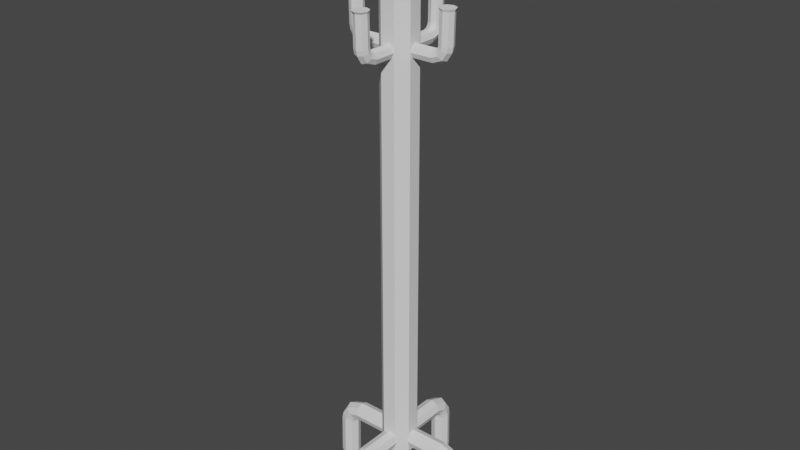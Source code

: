 # Source: coat_hanger.blend  (saved by Blender 3.3.6; exported with 4.5.12 LTS)
import bpy
from mathutils import Matrix  # noqa: F401  (used for matrix-valued properties, if any)

bpy.ops.wm.read_factory_settings(use_empty=True)
scene = bpy.context.scene
scene.name = 'Scene'

# ---- collections
col_collection = bpy.data.collections.new('Collection'); scene.collection.children.link(col_collection)

# ---- world
world_world = bpy.data.worlds.new('World'); scene.world = world_world
world_world.use_nodes = True; world_world.node_tree.nodes.clear()
_N = world_world.node_tree.nodes; _L = world_world.node_tree.links
n0 = _N.new('ShaderNodeOutputWorld'); n0.name = 'World Output'; n0.location = (300, 300)
n1 = _N.new('ShaderNodeBackground'); n1.name = 'Background'; n1.location = (10, 300)
n1.inputs[0].default_value = (0.05088, 0.05088, 0.05088, 1.0)
_L.new(n1.outputs[0], n0.inputs[0])
n0.is_active_output = True
world_world.color = (0.05088, 0.05088, 0.05088)
world_world.use_sun_shadow = False
world_world.sun_shadow_jitter_overblur = 0.0

# ---- meshes
me_cylinder = bpy.data.meshes.new('Cylinder')
me_cylinder.from_pydata([(0.0, 0.2, -2.96), (0.0, 0.2, 2.96), (0.1414, 0.1414, -2.96), (0.1414, 0.1414, 2.96), (0.2, 0.0, -2.96), (0.2, 0.0, 2.96), (0.1414, -0.1414, -2.96), (0.1414, -0.1414, 2.96), (0.0, -0.2, -2.96), (0.0, -0.2, 2.96), (-0.1414, -0.1414, -2.96), (-0.1414, -0.1414, 2.96), (-0.2, 0.0, -2.96), (-0.2, 0.0, 2.96), (-0.1414, 0.1414, -2.96), (-0.1414, 0.1414, 2.96), (0.09694, 0.09694, 3.05), (-2.627e-09, 0.1371, 3.05), (0.1371, 3.109e-09, 3.05), (0.09694, -0.09694, 3.05), (3.333e-09, -0.1371, 3.05), (-0.09694, -0.09694, 3.05), (-0.1371, -2.852e-09, 3.05), (-0.09694, 0.09694, 3.05)], [], [(0, 1, 3, 2), (2, 3, 5, 4), (4, 5, 7, 6), (6, 7, 9, 8), (8, 9, 11, 10), (10, 11, 13, 12), (7, 5, 18, 19), (12, 13, 15, 14), (14, 15, 1, 0), (0, 2, 4, 6, 8, 10, 12, 14), (16, 17, 23, 22, 21, 20, 19, 18), (13, 11, 21, 22), (9, 7, 19, 20), (15, 13, 22, 23), (5, 3, 16, 18), (11, 9, 20, 21), (1, 15, 23, 17), (3, 1, 17, 16)])
_uv = me_cylinder.uv_layers.new(name='UVMap')
_uv.uv.foreach_set('vector', [1.0, 0.5, 1.0, 1.0, 0.875, 1.0, 0.875, 0.5, 0.875, 0.5, 0.875, 1.0, 0.75, 1.0, 0.75, 0.5, 0.75, 0.5, 0.75, 1.0, 0.625, 1.0, 0.625, 0.5, 0.625, 0.5, 0.625, 1.0, 0.5, 1.0, 0.5, 0.5, 0.5, 0.5, 0.5, 1.0, 0.375, 1.0, 0.375, 0.5, 0.375, 0.5, 0.375, 1.0, 0.25, 1.0, 0.25, 0.5, 0.625, 1.0, 0.75, 1.0, 0.75, 1.0, 0.625, 1.0, 0.25, 0.5, 0.25, 1.0, 0.125, 1.0, 0.125, 0.5, 0.125, 0.5, 0.125, 1.0, 0.0, 1.0, 0.0, 0.5, 0.75, 0.49, 0.9197, 0.4197, 0.99, 0.25, 0.9197, 0.08029, 0.75, 0.01, 0.5803, 0.08029, 0.51, 0.25, 0.5803, 0.4197, 0.4197, 0.4197, 0.25, 0.49, 0.08029, 0.4197, 0.01, 0.25, 0.08029, 0.08029, 0.25, 0.01, 0.4197, 0.08029, 0.49, 0.25, 0.25, 1.0, 0.375, 1.0, 0.375, 1.0, 0.25, 1.0, 0.5, 1.0, 0.625, 1.0, 0.625, 1.0, 0.5, 1.0, 0.125, 1.0, 0.25, 1.0, 0.25, 1.0, 0.125, 1.0, 0.75, 1.0, 0.875, 1.0, 0.875, 1.0, 0.75, 1.0, 0.375, 1.0, 0.5, 1.0, 0.5, 1.0, 0.375, 1.0, 0.0, 1.0, 0.125, 1.0, 0.125, 1.0, 0.0, 1.0, 0.875, 1.0, 1.0, 1.0, 1.0, 1.0, 0.875, 1.0])
me_cylinder.update()
me_cylinder_007 = bpy.data.meshes.new('Cylinder.007')
me_cylinder_007.from_pydata([(0.0, 0.14, -0.26), (0.0, 0.14, 0.26), (0.09899, 0.09899, -0.26), (0.09899, 0.09899, 0.26), (0.14, 0.0, -0.26), (0.14, 0.0, 0.26), (0.09899, -0.09899, -0.26), (0.09899, -0.09899, 0.26), (0.0, -0.14, -0.26), (0.0, -0.14, 0.26), (-0.09899, -0.09899, -0.26), (-0.09899, -0.09899, 0.26), (-0.14, 0.0, -0.26), (-0.14, 0.0, 0.26), (-0.09899, 0.09899, -0.26), (-0.09899, 0.09899, 0.26), (0.05002, 0.14, -0.3998), (0.1188, 0.09899, -0.3287), (0.1473, 0.0, -0.2992), (0.1188, -0.09899, -0.3287), (0.05002, -0.14, -0.3998), (-0.0188, -0.09899, -0.471), (-0.0473, 0.0, -0.5005), (-0.0188, 0.09899, -0.471), (0.1443, 0.14, -0.466), (0.1666, 0.09899, -0.3695), (0.1759, -7.994e-10, -0.3296), (0.1666, -0.09899, -0.3695), (0.1443, -0.14, -0.466), (0.122, -0.09899, -0.5624), (0.1128, -7.994e-10, -0.6024), (0.122, 0.09899, -0.5624), (0.2197, 0.14, -0.4834), (0.2214, 0.09899, -0.3844), (0.2221, -2.1e-09, -0.3434), (0.2214, -0.09899, -0.3844), (0.2197, -0.14, -0.4834), (0.218, -0.09899, -0.5824), (0.2173, -2.1e-09, -0.6234), (0.218, 0.09899, -0.5824), (0.8272, 0.14, -0.4938), (0.8289, 0.09899, -0.3949), (0.8296, -2.251e-08, -0.3539), (0.8289, -0.09899, -0.3949), (0.8272, -0.14, -0.4938), (0.8255, -0.09899, -0.5928), (0.8248, -2.251e-08, -0.6338), (0.8255, 0.09899, -0.5928), (0.8729, 0.1206, -0.4946), (0.8744, 0.08528, -0.4094), (0.875, -1.617e-08, -0.374), (0.8744, -0.08528, -0.4094), (0.8729, -0.1206, -0.4946), (0.8715, -0.08528, -0.5799), (0.8709, -1.617e-08, -0.6152), (0.8715, 0.08528, -0.5799), (-1.283e-07, -0.765, 0.3465), (-6.634e-08, -0.245, 0.3465), (0.09899, -0.765, 0.3875), (0.09899, -0.245, 0.3875), (0.14, -0.765, 0.4865), (0.14, -0.245, 0.4865), (0.09899, -0.765, 0.5855), (0.09899, -0.245, 0.5855), (-1.283e-07, -0.765, 0.6265), (-6.634e-08, -0.245, 0.6265), (-0.099, -0.765, 0.5855), (-0.09899, -0.245, 0.5855), (-0.14, -0.765, 0.4865), (-0.14, -0.245, 0.4865), (-0.099, -0.765, 0.3875), (-0.09899, -0.245, 0.3875), (0.05002, -0.9049, 0.3465), (0.1188, -0.8337, 0.3875), (0.1473, -0.8042, 0.4865), (0.1188, -0.8337, 0.5855), (0.05002, -0.9049, 0.6265), (-0.0188, -0.976, 0.5855), (-0.0473, -1.006, 0.4865), (-0.0188, -0.976, 0.3875), (0.1443, -0.971, 0.3465), (0.1666, -0.8746, 0.3875), (0.1759, -0.8346, 0.4865), (0.1666, -0.8746, 0.5855), (0.1443, -0.971, 0.6265), (0.122, -1.067, 0.5855), (0.1128, -1.107, 0.4865), (0.122, -1.067, 0.3875), (0.2197, -0.9885, 0.3465), (0.2214, -0.8895, 0.3875), (0.2221, -0.8485, 0.4865), (0.2214, -0.8895, 0.5855), (0.2197, -0.9885, 0.6265), (0.218, -1.087, 0.5855), (0.2173, -1.128, 0.4865), (0.218, -1.087, 0.3875), (0.8272, -0.9989, 0.3465), (0.8289, -0.8999, 0.3875), (0.8296, -0.8589, 0.4865), (0.8289, -0.8999, 0.5855), (0.8272, -0.9989, 0.6265), (0.8255, -1.098, 0.5855), (0.8248, -1.139, 0.4865), (0.8255, -1.098, 0.3875), (0.8729, -0.9996, 0.3659), (0.8744, -0.9144, 0.4012), (0.875, -0.8791, 0.4865), (0.8744, -0.9144, 0.5718), (0.8729, -0.9996, 0.6071), (0.8715, -1.085, 0.5718), (0.8709, -1.12, 0.4865), (0.8715, -1.085, 0.4012), (-2.108e-08, 0.765, 0.6265), (-2.108e-08, 0.245, 0.6265), (0.09899, 0.765, 0.5855), (0.09899, 0.245, 0.5855), (0.14, 0.765, 0.4865), (0.14, 0.245, 0.4865), (0.09899, 0.765, 0.3875), (0.09899, 0.245, 0.3875), (-2.108e-08, 0.765, 0.3465), (-2.108e-08, 0.245, 0.3465), (-0.09899, 0.765, 0.3875), (-0.09899, 0.245, 0.3875), (-0.14, 0.765, 0.4865), (-0.14, 0.245, 0.4865), (-0.09899, 0.765, 0.5855), (-0.09899, 0.245, 0.5855), (0.05002, 0.9049, 0.6265), (0.1188, 0.8337, 0.5855), (0.1473, 0.8042, 0.4865), (0.1188, 0.8337, 0.3875), (0.05002, 0.9049, 0.3465), (-0.0188, 0.976, 0.3875), (-0.0473, 1.006, 0.4865), (-0.0188, 0.976, 0.5855), (0.1443, 0.971, 0.6265), (0.1666, 0.8746, 0.5855), (0.1759, 0.8346, 0.4865), (0.1666, 0.8746, 0.3875), (0.1443, 0.971, 0.3465), (0.122, 1.067, 0.3875), (0.1128, 1.107, 0.4865), (0.122, 1.067, 0.5855), (0.2197, 0.9885, 0.6265), (0.2214, 0.8895, 0.5855), (0.2221, 0.8485, 0.4865), (0.2214, 0.8895, 0.3875), (0.2197, 0.9885, 0.3465), (0.218, 1.087, 0.3875), (0.2173, 1.128, 0.4865), (0.218, 1.087, 0.5855), (0.8272, 0.9989, 0.6265), (0.8289, 0.8999, 0.5855), (0.8296, 0.8589, 0.4865), (0.8289, 0.8999, 0.3875), (0.8272, 0.9989, 0.3465), (0.8255, 1.098, 0.3875), (0.8248, 1.139, 0.4865), (0.8255, 1.098, 0.5855), (0.8729, 0.9996, 0.6071), (0.8744, 0.9144, 0.5718), (0.875, 0.8791, 0.4865), (0.8744, 0.9144, 0.4012), (0.8729, 0.9996, 0.3659), (0.8715, 1.085, 0.4012), (0.8709, 1.12, 0.4865), (0.8715, 1.085, 0.5718), (-5.921e-08, -0.14, 1.264), (-5.921e-08, -0.14, 0.744), (0.09899, -0.099, 1.264), (0.09899, -0.09899, 0.744), (0.14, -8.42e-08, 1.264), (0.14, -3.874e-08, 0.744), (0.09899, 0.09899, 1.264), (0.09899, 0.09899, 0.744), (-5.921e-08, 0.14, 1.264), (-5.921e-08, 0.14, 0.744), (-0.09899, 0.09899, 1.264), (-0.09899, 0.09899, 0.744), (-0.14, -8.42e-08, 1.264), (-0.14, -3.874e-08, 0.744), (-0.09899, -0.099, 1.264), (-0.09899, -0.09899, 0.744), (0.05002, -0.14, 1.404), (0.1188, -0.099, 1.333), (0.1473, -8.762e-08, 1.303), (0.1188, 0.09899, 1.333), (0.05002, 0.14, 1.404), (-0.0188, 0.09899, 1.475), (-0.0473, -1.052e-07, 1.504), (-0.0188, -0.099, 1.475), (0.1443, -0.14, 1.47), (0.1666, -0.099, 1.374), (0.1759, -8.948e-08, 1.334), (0.1666, 0.09899, 1.374), (0.1443, 0.14, 1.47), (0.122, 0.09899, 1.566), (0.1128, -1.133e-07, 1.606), (0.122, -0.099, 1.566), (0.2197, -0.14, 1.487), (0.2214, -0.099, 1.388), (0.2221, -8.939e-08, 1.347), (0.2214, 0.09899, 1.388), (0.2197, 0.14, 1.487), (0.218, 0.09899, 1.586), (0.2173, -1.139e-07, 1.627), (0.218, -0.099, 1.586), (0.8272, -0.14, 1.498), (0.8289, -0.099, 1.399), (0.8296, -6.989e-08, 1.358), (0.8289, 0.09899, 1.399), (0.8272, 0.14, 1.498), (0.8255, 0.09899, 1.597), (0.8248, -9.436e-08, 1.638), (0.8255, -0.099, 1.597), (0.8729, -0.1206, 1.499), (0.8744, -0.08528, 1.413), (0.875, -7.8e-08, 1.378), (0.8744, 0.08528, 1.413), (0.8729, 0.1206, 1.499), (0.8715, 0.08528, 1.584), (0.8709, -9.908e-08, 1.619), (0.8715, -0.08528, 1.584)], [], [(0, 1, 3, 2), (2, 3, 5, 4), (4, 5, 7, 6), (6, 7, 9, 8), (8, 9, 11, 10), (10, 11, 13, 12), (3, 1, 15, 13, 11, 9, 7, 5), (12, 13, 15, 14), (14, 15, 1, 0), (2, 4, 18, 17), (20, 21, 29, 28), (8, 10, 21, 20), (14, 0, 16, 23), (0, 2, 17, 16), (4, 6, 19, 18), (10, 12, 22, 21), (6, 8, 20, 19), (12, 14, 23, 22), (30, 31, 39, 38), (18, 19, 27, 26), (16, 17, 25, 24), (23, 16, 24, 31), (21, 22, 30, 29), (19, 20, 28, 27), (17, 18, 26, 25), (22, 23, 31, 30), (34, 35, 43, 42), (28, 29, 37, 36), (26, 27, 35, 34), (24, 25, 33, 32), (31, 24, 32, 39), (29, 30, 38, 37), (27, 28, 36, 35), (25, 26, 34, 33), (46, 47, 55, 54), (32, 33, 41, 40), (39, 32, 40, 47), (37, 38, 46, 45), (35, 36, 44, 43), (33, 34, 42, 41), (38, 39, 47, 46), (36, 37, 45, 44), (48, 49, 50, 51, 52, 53, 54, 55), (44, 45, 53, 52), (42, 43, 51, 50), (40, 41, 49, 48), (47, 40, 48, 55), (45, 46, 54, 53), (43, 44, 52, 51), (41, 42, 50, 49), (56, 57, 59, 58), (58, 59, 61, 60), (60, 61, 63, 62), (62, 63, 65, 64), (64, 65, 67, 66), (66, 67, 69, 68), (59, 57, 71, 69, 67, 65, 63, 61), (68, 69, 71, 70), (70, 71, 57, 56), (58, 60, 74, 73), (76, 77, 85, 84), (64, 66, 77, 76), (70, 56, 72, 79), (56, 58, 73, 72), (60, 62, 75, 74), (66, 68, 78, 77), (62, 64, 76, 75), (68, 70, 79, 78), (86, 87, 95, 94), (74, 75, 83, 82), (72, 73, 81, 80), (79, 72, 80, 87), (77, 78, 86, 85), (75, 76, 84, 83), (73, 74, 82, 81), (78, 79, 87, 86), (90, 91, 99, 98), (84, 85, 93, 92), (82, 83, 91, 90), (80, 81, 89, 88), (87, 80, 88, 95), (85, 86, 94, 93), (83, 84, 92, 91), (81, 82, 90, 89), (102, 103, 111, 110), (88, 89, 97, 96), (95, 88, 96, 103), (93, 94, 102, 101), (91, 92, 100, 99), (89, 90, 98, 97), (94, 95, 103, 102), (92, 93, 101, 100), (104, 105, 106, 107, 108, 109, 110, 111), (100, 101, 109, 108), (98, 99, 107, 106), (96, 97, 105, 104), (103, 96, 104, 111), (101, 102, 110, 109), (99, 100, 108, 107), (97, 98, 106, 105), (112, 113, 115, 114), (114, 115, 117, 116), (116, 117, 119, 118), (118, 119, 121, 120), (120, 121, 123, 122), (122, 123, 125, 124), (115, 113, 127, 125, 123, 121, 119, 117), (124, 125, 127, 126), (126, 127, 113, 112), (114, 116, 130, 129), (132, 133, 141, 140), (120, 122, 133, 132), (126, 112, 128, 135), (112, 114, 129, 128), (116, 118, 131, 130), (122, 124, 134, 133), (118, 120, 132, 131), (124, 126, 135, 134), (142, 143, 151, 150), (130, 131, 139, 138), (128, 129, 137, 136), (135, 128, 136, 143), (133, 134, 142, 141), (131, 132, 140, 139), (129, 130, 138, 137), (134, 135, 143, 142), (146, 147, 155, 154), (140, 141, 149, 148), (138, 139, 147, 146), (136, 137, 145, 144), (143, 136, 144, 151), (141, 142, 150, 149), (139, 140, 148, 147), (137, 138, 146, 145), (158, 159, 167, 166), (144, 145, 153, 152), (151, 144, 152, 159), (149, 150, 158, 157), (147, 148, 156, 155), (145, 146, 154, 153), (150, 151, 159, 158), (148, 149, 157, 156), (160, 161, 162, 163, 164, 165, 166, 167), (156, 157, 165, 164), (154, 155, 163, 162), (152, 153, 161, 160), (159, 152, 160, 167), (157, 158, 166, 165), (155, 156, 164, 163), (153, 154, 162, 161), (168, 169, 171, 170), (170, 171, 173, 172), (172, 173, 175, 174), (174, 175, 177, 176), (176, 177, 179, 178), (178, 179, 181, 180), (171, 169, 183, 181, 179, 177, 175, 173), (180, 181, 183, 182), (182, 183, 169, 168), (170, 172, 186, 185), (188, 189, 197, 196), (176, 178, 189, 188), (182, 168, 184, 191), (168, 170, 185, 184), (172, 174, 187, 186), (178, 180, 190, 189), (174, 176, 188, 187), (180, 182, 191, 190), (198, 199, 207, 206), (186, 187, 195, 194), (184, 185, 193, 192), (191, 184, 192, 199), (189, 190, 198, 197), (187, 188, 196, 195), (185, 186, 194, 193), (190, 191, 199, 198), (202, 203, 211, 210), (196, 197, 205, 204), (194, 195, 203, 202), (192, 193, 201, 200), (199, 192, 200, 207), (197, 198, 206, 205), (195, 196, 204, 203), (193, 194, 202, 201), (214, 215, 223, 222), (200, 201, 209, 208), (207, 200, 208, 215), (205, 206, 214, 213), (203, 204, 212, 211), (201, 202, 210, 209), (206, 207, 215, 214), (204, 205, 213, 212), (216, 217, 218, 219, 220, 221, 222, 223), (212, 213, 221, 220), (210, 211, 219, 218), (208, 209, 217, 216), (215, 208, 216, 223), (213, 214, 222, 221), (211, 212, 220, 219), (209, 210, 218, 217)])
_uv = me_cylinder_007.uv_layers.new(name='UVMap')
_uv.uv.foreach_set('vector', [1.0, 0.5, 1.0, 1.0, 0.875, 1.0, 0.875, 0.5, 0.875, 0.5, 0.875, 1.0, 0.75, 1.0, 0.75, 0.5, 0.75, 0.5, 0.75, 1.0, 0.625, 1.0, 0.625, 0.5, 0.625, 0.5, 0.625, 1.0, 0.5, 1.0, 0.5, 0.5, 0.5, 0.5, 0.5, 1.0, 0.375, 1.0, 0.375, 0.5, 0.375, 0.5, 0.375, 1.0, 0.25, 1.0, 0.25, 0.5, 0.4197, 0.4197, 0.25, 0.49, 0.08029, 0.4197, 0.01, 0.25, 0.08029, 0.08029, 0.25, 0.01, 0.4197, 0.08029, 0.49, 0.25, 0.25, 0.5, 0.25, 1.0, 0.125, 1.0, 0.125, 0.5, 0.125, 0.5, 0.125, 1.0, 0.0, 1.0, 0.0, 0.5, 0.875, 0.5, 0.75, 0.5, 0.75, 0.5, 0.875, 0.5, 0.5, 0.5, 0.375, 0.5, 0.375, 0.5, 0.5, 0.5, 0.5, 0.5, 0.375, 0.5, 0.375, 0.5, 0.5, 0.5, 0.125, 0.5, 0.0, 0.5, 0.0, 0.5, 0.125, 0.5, 1.0, 0.5, 0.875, 0.5, 0.875, 0.5, 1.0, 0.5, 0.75, 0.5, 0.625, 0.5, 0.625, 0.5, 0.75, 0.5, 0.375, 0.5, 0.25, 0.5, 0.25, 0.5, 0.375, 0.5, 0.625, 0.5, 0.5, 0.5, 0.5, 0.5, 0.625, 0.5, 0.25, 0.5, 0.125, 0.5, 0.125, 0.5, 0.25, 0.5, 0.25, 0.5, 0.125, 0.5, 0.125, 0.5, 0.25, 0.5, 0.75, 0.5, 0.625, 0.5, 0.625, 0.5, 0.75, 0.5, 1.0, 0.5, 0.875, 0.5, 0.875, 0.5, 1.0, 0.5, 0.125, 0.5, 0.0, 0.5, 0.0, 0.5, 0.125, 0.5, 0.375, 0.5, 0.25, 0.5, 0.25, 0.5, 0.375, 0.5, 0.625, 0.5, 0.5, 0.5, 0.5, 0.5, 0.625, 0.5, 0.875, 0.5, 0.75, 0.5, 0.75, 0.5, 0.875, 0.5, 0.25, 0.5, 0.125, 0.5, 0.125, 0.5, 0.25, 0.5, 0.75, 0.5, 0.625, 0.5, 0.625, 0.5, 0.75, 0.5, 0.5, 0.5, 0.375, 0.5, 0.375, 0.5, 0.5, 0.5, 0.75, 0.5, 0.625, 0.5, 0.625, 0.5, 0.75, 0.5, 1.0, 0.5, 0.875, 0.5, 0.875, 0.5, 1.0, 0.5, 0.125, 0.5, 0.0, 0.5, 0.0, 0.5, 0.125, 0.5, 0.375, 0.5, 0.25, 0.5, 0.25, 0.5, 0.375, 0.5, 0.625, 0.5, 0.5, 0.5, 0.5, 0.5, 0.625, 0.5, 0.875, 0.5, 0.75, 0.5, 0.75, 0.5, 0.875, 0.5, 0.25, 0.5, 0.125, 0.5, 0.125, 0.5, 0.25, 0.5, 1.0, 0.5, 0.875, 0.5, 0.875, 0.5, 1.0, 0.5, 0.125, 0.5, 0.0, 0.5, 0.0, 0.5, 0.125, 0.5, 0.375, 0.5, 0.25, 0.5, 0.25, 0.5, 0.375, 0.5, 0.625, 0.5, 0.5, 0.5, 0.5, 0.5, 0.625, 0.5, 0.875, 0.5, 0.75, 0.5, 0.75, 0.5, 0.875, 0.5, 0.25, 0.5, 0.125, 0.5, 0.125, 0.5, 0.25, 0.5, 0.5, 0.5, 0.375, 0.5, 0.375, 0.5, 0.5, 0.5, 0.75, 0.49, 0.9197, 0.4197, 0.99, 0.25, 0.9197, 0.08029, 0.75, 0.01, 0.5803, 0.08029, 0.51, 0.25, 0.5803, 0.4197, 0.5, 0.5, 0.375, 0.5, 0.375, 0.5, 0.5, 0.5, 0.75, 0.5, 0.625, 0.5, 0.625, 0.5, 0.75, 0.5, 1.0, 0.5, 0.875, 0.5, 0.875, 0.5, 1.0, 0.5, 0.125, 0.5, 0.0, 0.5, 0.0, 0.5, 0.125, 0.5, 0.375, 0.5, 0.25, 0.5, 0.25, 0.5, 0.375, 0.5, 0.625, 0.5, 0.5, 0.5, 0.5, 0.5, 0.625, 0.5, 0.875, 0.5, 0.75, 0.5, 0.75, 0.5, 0.875, 0.5, 1.0, 0.5, 1.0, 1.0, 0.875, 1.0, 0.875, 0.5, 0.875, 0.5, 0.875, 1.0, 0.75, 1.0, 0.75, 0.5, 0.75, 0.5, 0.75, 1.0, 0.625, 1.0, 0.625, 0.5, 0.625, 0.5, 0.625, 1.0, 0.5, 1.0, 0.5, 0.5, 0.5, 0.5, 0.5, 1.0, 0.375, 1.0, 0.375, 0.5, 0.375, 0.5, 0.375, 1.0, 0.25, 1.0, 0.25, 0.5, 0.4197, 0.4197, 0.25, 0.49, 0.08029, 0.4197, 0.01, 0.25, 0.08029, 0.08029, 0.25, 0.01, 0.4197, 0.08029, 0.49, 0.25, 0.25, 0.5, 0.25, 1.0, 0.125, 1.0, 0.125, 0.5, 0.125, 0.5, 0.125, 1.0, 0.0, 1.0, 0.0, 0.5, 0.875, 0.5, 0.75, 0.5, 0.75, 0.5, 0.875, 0.5, 0.5, 0.5, 0.375, 0.5, 0.375, 0.5, 0.5, 0.5, 0.5, 0.5, 0.375, 0.5, 0.375, 0.5, 0.5, 0.5, 0.125, 0.5, 0.0, 0.5, 0.0, 0.5, 0.125, 0.5, 1.0, 0.5, 0.875, 0.5, 0.875, 0.5, 1.0, 0.5, 0.75, 0.5, 0.625, 0.5, 0.625, 0.5, 0.75, 0.5, 0.375, 0.5, 0.25, 0.5, 0.25, 0.5, 0.375, 0.5, 0.625, 0.5, 0.5, 0.5, 0.5, 0.5, 0.625, 0.5, 0.25, 0.5, 0.125, 0.5, 0.125, 0.5, 0.25, 0.5, 0.25, 0.5, 0.125, 0.5, 0.125, 0.5, 0.25, 0.5, 0.75, 0.5, 0.625, 0.5, 0.625, 0.5, 0.75, 0.5, 1.0, 0.5, 0.875, 0.5, 0.875, 0.5, 1.0, 0.5, 0.125, 0.5, 0.0, 0.5, 0.0, 0.5, 0.125, 0.5, 0.375, 0.5, 0.25, 0.5, 0.25, 0.5, 0.375, 0.5, 0.625, 0.5, 0.5, 0.5, 0.5, 0.5, 0.625, 0.5, 0.875, 0.5, 0.75, 0.5, 0.75, 0.5, 0.875, 0.5, 0.25, 0.5, 0.125, 0.5, 0.125, 0.5, 0.25, 0.5, 0.75, 0.5, 0.625, 0.5, 0.625, 0.5, 0.75, 0.5, 0.5, 0.5, 0.375, 0.5, 0.375, 0.5, 0.5, 0.5, 0.75, 0.5, 0.625, 0.5, 0.625, 0.5, 0.75, 0.5, 1.0, 0.5, 0.875, 0.5, 0.875, 0.5, 1.0, 0.5, 0.125, 0.5, 0.0, 0.5, 0.0, 0.5, 0.125, 0.5, 0.375, 0.5, 0.25, 0.5, 0.25, 0.5, 0.375, 0.5, 0.625, 0.5, 0.5, 0.5, 0.5, 0.5, 0.625, 0.5, 0.875, 0.5, 0.75, 0.5, 0.75, 0.5, 0.875, 0.5, 0.25, 0.5, 0.125, 0.5, 0.125, 0.5, 0.25, 0.5, 1.0, 0.5, 0.875, 0.5, 0.875, 0.5, 1.0, 0.5, 0.125, 0.5, 0.0, 0.5, 0.0, 0.5, 0.125, 0.5, 0.375, 0.5, 0.25, 0.5, 0.25, 0.5, 0.375, 0.5, 0.625, 0.5, 0.5, 0.5, 0.5, 0.5, 0.625, 0.5, 0.875, 0.5, 0.75, 0.5, 0.75, 0.5, 0.875, 0.5, 0.25, 0.5, 0.125, 0.5, 0.125, 0.5, 0.25, 0.5, 0.5, 0.5, 0.375, 0.5, 0.375, 0.5, 0.5, 0.5, 0.75, 0.49, 0.9197, 0.4197, 0.99, 0.25, 0.9197, 0.08029, 0.75, 0.01, 0.5803, 0.08029, 0.51, 0.25, 0.5803, 0.4197, 0.5, 0.5, 0.375, 0.5, 0.375, 0.5, 0.5, 0.5, 0.75, 0.5, 0.625, 0.5, 0.625, 0.5, 0.75, 0.5, 1.0, 0.5, 0.875, 0.5, 0.875, 0.5, 1.0, 0.5, 0.125, 0.5, 0.0, 0.5, 0.0, 0.5, 0.125, 0.5, 0.375, 0.5, 0.25, 0.5, 0.25, 0.5, 0.375, 0.5, 0.625, 0.5, 0.5, 0.5, 0.5, 0.5, 0.625, 0.5, 0.875, 0.5, 0.75, 0.5, 0.75, 0.5, 0.875, 0.5, 1.0, 0.5, 1.0, 1.0, 0.875, 1.0, 0.875, 0.5, 0.875, 0.5, 0.875, 1.0, 0.75, 1.0, 0.75, 0.5, 0.75, 0.5, 0.75, 1.0, 0.625, 1.0, 0.625, 0.5, 0.625, 0.5, 0.625, 1.0, 0.5, 1.0, 0.5, 0.5, 0.5, 0.5, 0.5, 1.0, 0.375, 1.0, 0.375, 0.5, 0.375, 0.5, 0.375, 1.0, 0.25, 1.0, 0.25, 0.5, 0.4197, 0.4197, 0.25, 0.49, 0.08029, 0.4197, 0.01, 0.25, 0.08029, 0.08029, 0.25, 0.01, 0.4197, 0.08029, 0.49, 0.25, 0.25, 0.5, 0.25, 1.0, 0.125, 1.0, 0.125, 0.5, 0.125, 0.5, 0.125, 1.0, 0.0, 1.0, 0.0, 0.5, 0.875, 0.5, 0.75, 0.5, 0.75, 0.5, 0.875, 0.5, 0.5, 0.5, 0.375, 0.5, 0.375, 0.5, 0.5, 0.5, 0.5, 0.5, 0.375, 0.5, 0.375, 0.5, 0.5, 0.5, 0.125, 0.5, 0.0, 0.5, 0.0, 0.5, 0.125, 0.5, 1.0, 0.5, 0.875, 0.5, 0.875, 0.5, 1.0, 0.5, 0.75, 0.5, 0.625, 0.5, 0.625, 0.5, 0.75, 0.5, 0.375, 0.5, 0.25, 0.5, 0.25, 0.5, 0.375, 0.5, 0.625, 0.5, 0.5, 0.5, 0.5, 0.5, 0.625, 0.5, 0.25, 0.5, 0.125, 0.5, 0.125, 0.5, 0.25, 0.5, 0.25, 0.5, 0.125, 0.5, 0.125, 0.5, 0.25, 0.5, 0.75, 0.5, 0.625, 0.5, 0.625, 0.5, 0.75, 0.5, 1.0, 0.5, 0.875, 0.5, 0.875, 0.5, 1.0, 0.5, 0.125, 0.5, 0.0, 0.5, 0.0, 0.5, 0.125, 0.5, 0.375, 0.5, 0.25, 0.5, 0.25, 0.5, 0.375, 0.5, 0.625, 0.5, 0.5, 0.5, 0.5, 0.5, 0.625, 0.5, 0.875, 0.5, 0.75, 0.5, 0.75, 0.5, 0.875, 0.5, 0.25, 0.5, 0.125, 0.5, 0.125, 0.5, 0.25, 0.5, 0.75, 0.5, 0.625, 0.5, 0.625, 0.5, 0.75, 0.5, 0.5, 0.5, 0.375, 0.5, 0.375, 0.5, 0.5, 0.5, 0.75, 0.5, 0.625, 0.5, 0.625, 0.5, 0.75, 0.5, 1.0, 0.5, 0.875, 0.5, 0.875, 0.5, 1.0, 0.5, 0.125, 0.5, 0.0, 0.5, 0.0, 0.5, 0.125, 0.5, 0.375, 0.5, 0.25, 0.5, 0.25, 0.5, 0.375, 0.5, 0.625, 0.5, 0.5, 0.5, 0.5, 0.5, 0.625, 0.5, 0.875, 0.5, 0.75, 0.5, 0.75, 0.5, 0.875, 0.5, 0.25, 0.5, 0.125, 0.5, 0.125, 0.5, 0.25, 0.5, 1.0, 0.5, 0.875, 0.5, 0.875, 0.5, 1.0, 0.5, 0.125, 0.5, 0.0, 0.5, 0.0, 0.5, 0.125, 0.5, 0.375, 0.5, 0.25, 0.5, 0.25, 0.5, 0.375, 0.5, 0.625, 0.5, 0.5, 0.5, 0.5, 0.5, 0.625, 0.5, 0.875, 0.5, 0.75, 0.5, 0.75, 0.5, 0.875, 0.5, 0.25, 0.5, 0.125, 0.5, 0.125, 0.5, 0.25, 0.5, 0.5, 0.5, 0.375, 0.5, 0.375, 0.5, 0.5, 0.5, 0.75, 0.49, 0.9197, 0.4197, 0.99, 0.25, 0.9197, 0.08029, 0.75, 0.01, 0.5803, 0.08029, 0.51, 0.25, 0.5803, 0.4197, 0.5, 0.5, 0.375, 0.5, 0.375, 0.5, 0.5, 0.5, 0.75, 0.5, 0.625, 0.5, 0.625, 0.5, 0.75, 0.5, 1.0, 0.5, 0.875, 0.5, 0.875, 0.5, 1.0, 0.5, 0.125, 0.5, 0.0, 0.5, 0.0, 0.5, 0.125, 0.5, 0.375, 0.5, 0.25, 0.5, 0.25, 0.5, 0.375, 0.5, 0.625, 0.5, 0.5, 0.5, 0.5, 0.5, 0.625, 0.5, 0.875, 0.5, 0.75, 0.5, 0.75, 0.5, 0.875, 0.5, 1.0, 0.5, 1.0, 1.0, 0.875, 1.0, 0.875, 0.5, 0.875, 0.5, 0.875, 1.0, 0.75, 1.0, 0.75, 0.5, 0.75, 0.5, 0.75, 1.0, 0.625, 1.0, 0.625, 0.5, 0.625, 0.5, 0.625, 1.0, 0.5, 1.0, 0.5, 0.5, 0.5, 0.5, 0.5, 1.0, 0.375, 1.0, 0.375, 0.5, 0.375, 0.5, 0.375, 1.0, 0.25, 1.0, 0.25, 0.5, 0.4197, 0.4197, 0.25, 0.49, 0.08029, 0.4197, 0.01, 0.25, 0.08029, 0.08029, 0.25, 0.01, 0.4197, 0.08029, 0.49, 0.25, 0.25, 0.5, 0.25, 1.0, 0.125, 1.0, 0.125, 0.5, 0.125, 0.5, 0.125, 1.0, 0.0, 1.0, 0.0, 0.5, 0.875, 0.5, 0.75, 0.5, 0.75, 0.5, 0.875, 0.5, 0.5, 0.5, 0.375, 0.5, 0.375, 0.5, 0.5, 0.5, 0.5, 0.5, 0.375, 0.5, 0.375, 0.5, 0.5, 0.5, 0.125, 0.5, 0.0, 0.5, 0.0, 0.5, 0.125, 0.5, 1.0, 0.5, 0.875, 0.5, 0.875, 0.5, 1.0, 0.5, 0.75, 0.5, 0.625, 0.5, 0.625, 0.5, 0.75, 0.5, 0.375, 0.5, 0.25, 0.5, 0.25, 0.5, 0.375, 0.5, 0.625, 0.5, 0.5, 0.5, 0.5, 0.5, 0.625, 0.5, 0.25, 0.5, 0.125, 0.5, 0.125, 0.5, 0.25, 0.5, 0.25, 0.5, 0.125, 0.5, 0.125, 0.5, 0.25, 0.5, 0.75, 0.5, 0.625, 0.5, 0.625, 0.5, 0.75, 0.5, 1.0, 0.5, 0.875, 0.5, 0.875, 0.5, 1.0, 0.5, 0.125, 0.5, 0.0, 0.5, 0.0, 0.5, 0.125, 0.5, 0.375, 0.5, 0.25, 0.5, 0.25, 0.5, 0.375, 0.5, 0.625, 0.5, 0.5, 0.5, 0.5, 0.5, 0.625, 0.5, 0.875, 0.5, 0.75, 0.5, 0.75, 0.5, 0.875, 0.5, 0.25, 0.5, 0.125, 0.5, 0.125, 0.5, 0.25, 0.5, 0.75, 0.5, 0.625, 0.5, 0.625, 0.5, 0.75, 0.5, 0.5, 0.5, 0.375, 0.5, 0.375, 0.5, 0.5, 0.5, 0.75, 0.5, 0.625, 0.5, 0.625, 0.5, 0.75, 0.5, 1.0, 0.5, 0.875, 0.5, 0.875, 0.5, 1.0, 0.5, 0.125, 0.5, 0.0, 0.5, 0.0, 0.5, 0.125, 0.5, 0.375, 0.5, 0.25, 0.5, 0.25, 0.5, 0.375, 0.5, 0.625, 0.5, 0.5, 0.5, 0.5, 0.5, 0.625, 0.5, 0.875, 0.5, 0.75, 0.5, 0.75, 0.5, 0.875, 0.5, 0.25, 0.5, 0.125, 0.5, 0.125, 0.5, 0.25, 0.5, 1.0, 0.5, 0.875, 0.5, 0.875, 0.5, 1.0, 0.5, 0.125, 0.5, 0.0, 0.5, 0.0, 0.5, 0.125, 0.5, 0.375, 0.5, 0.25, 0.5, 0.25, 0.5, 0.375, 0.5, 0.625, 0.5, 0.5, 0.5, 0.5, 0.5, 0.625, 0.5, 0.875, 0.5, 0.75, 0.5, 0.75, 0.5, 0.875, 0.5, 0.25, 0.5, 0.125, 0.5, 0.125, 0.5, 0.25, 0.5, 0.5, 0.5, 0.375, 0.5, 0.375, 0.5, 0.5, 0.5, 0.75, 0.49, 0.9197, 0.4197, 0.99, 0.25, 0.9197, 0.08029, 0.75, 0.01, 0.5803, 0.08029, 0.51, 0.25, 0.5803, 0.4197, 0.5, 0.5, 0.375, 0.5, 0.375, 0.5, 0.5, 0.5, 0.75, 0.5, 0.625, 0.5, 0.625, 0.5, 0.75, 0.5, 1.0, 0.5, 0.875, 0.5, 0.875, 0.5, 1.0, 0.5, 0.125, 0.5, 0.0, 0.5, 0.0, 0.5, 0.125, 0.5, 0.375, 0.5, 0.25, 0.5, 0.25, 0.5, 0.375, 0.5, 0.625, 0.5, 0.5, 0.5, 0.5, 0.5, 0.625, 0.5, 0.875, 0.5, 0.75, 0.5, 0.75, 0.5, 0.875, 0.5])
me_cylinder_007.update()
me_cylinder_011 = bpy.data.meshes.new('Cylinder.011')
me_cylinder_011.from_pydata([(0.0, 0.14, -0.26), (0.0, 0.14, 0.26), (0.09899, 0.09899, -0.26), (0.09899, 0.09899, 0.26), (0.14, 0.0, -0.26), (0.14, 0.0, 0.26), (0.09899, -0.09899, -0.26), (0.09899, -0.09899, 0.26), (0.0, -0.14, -0.26), (0.0, -0.14, 0.26), (-0.09899, -0.09899, -0.26), (-0.09899, -0.09899, 0.26), (-0.14, 0.0, -0.26), (-0.14, 0.0, 0.26), (-0.09899, 0.09899, -0.26), (-0.09899, 0.09899, 0.26), (0.05002, 0.14, -0.3998), (0.1188, 0.09899, -0.3287), (0.1473, 0.0, -0.2992), (0.1188, -0.09899, -0.3287), (0.05002, -0.14, -0.3998), (-0.0188, -0.09899, -0.471), (-0.0473, 0.0, -0.5005), (-0.0188, 0.09899, -0.471), (0.1443, 0.14, -0.466), (0.1666, 0.09899, -0.3695), (0.1759, -7.994e-10, -0.3296), (0.1666, -0.09899, -0.3695), (0.1443, -0.14, -0.466), (0.122, -0.09899, -0.5624), (0.1128, -7.994e-10, -0.6024), (0.122, 0.09899, -0.5624), (0.2197, 0.14, -0.4834), (0.2214, 0.09899, -0.3844), (0.2221, -2.1e-09, -0.3434), (0.2214, -0.09899, -0.3844), (0.2197, -0.14, -0.4834), (0.218, -0.09899, -0.5824), (0.2173, -2.1e-09, -0.6234), (0.218, 0.09899, -0.5824), (0.8272, 0.14, -0.4938), (0.8289, 0.09899, -0.3949), (0.8296, -2.251e-08, -0.3539), (0.8289, -0.09899, -0.3949), (0.8272, -0.14, -0.4938), (0.8255, -0.09899, -0.5928), (0.8248, -2.251e-08, -0.6338), (0.8255, 0.09899, -0.5928), (0.8729, 0.1631, -0.4968), (0.8749, 0.1153, -0.3815), (0.8757, -8.042e-08, -0.3337), (0.8749, -0.1153, -0.3815), (0.8729, -0.1631, -0.4968), (0.8709, -0.1153, -0.6121), (0.8701, -8.042e-08, -0.6598), (0.8709, 0.1153, -0.6121), (3.744e-07, -0.765, 0.3465), (1.264e-07, -0.245, 0.3465), (0.099, -0.765, 0.3875), (0.099, -0.245, 0.3875), (0.14, -0.765, 0.4865), (0.14, -0.245, 0.4865), (0.099, -0.765, 0.5855), (0.099, -0.245, 0.5855), (3.744e-07, -0.765, 0.6265), (1.264e-07, -0.245, 0.6265), (-0.09899, -0.765, 0.5855), (-0.09899, -0.245, 0.5855), (-0.14, -0.765, 0.4865), (-0.14, -0.245, 0.4865), (-0.09899, -0.765, 0.3875), (-0.09899, -0.245, 0.3875), (0.05002, -0.9049, 0.3465), (0.1188, -0.8337, 0.3875), (0.1473, -0.8042, 0.4865), (0.1188, -0.8337, 0.5855), (0.05002, -0.9049, 0.6265), (-0.0188, -0.976, 0.5855), (-0.0473, -1.006, 0.4865), (-0.0188, -0.976, 0.3875), (0.1443, -0.971, 0.3465), (0.1666, -0.8746, 0.3875), (0.1759, -0.8346, 0.4865), (0.1666, -0.8746, 0.5855), (0.1443, -0.971, 0.6265), (0.122, -1.067, 0.5855), (0.1128, -1.107, 0.4865), (0.122, -1.067, 0.3875), (0.2197, -0.9885, 0.3465), (0.2214, -0.8895, 0.3875), (0.2221, -0.8485, 0.4865), (0.2214, -0.8895, 0.5855), (0.2197, -0.9885, 0.6265), (0.218, -1.087, 0.5855), (0.2173, -1.128, 0.4865), (0.218, -1.087, 0.3875), (0.8272, -0.9989, 0.3465), (0.8289, -0.8999, 0.3875), (0.8296, -0.8589, 0.4865), (0.8289, -0.8999, 0.5855), (0.8272, -0.9989, 0.6265), (0.8255, -1.098, 0.5855), (0.8248, -1.139, 0.4865), (0.8255, -1.098, 0.3875), (0.8729, -0.9975, 0.3207), (0.8749, -0.8822, 0.3685), (0.8757, -0.8344, 0.4838), (0.8749, -0.8822, 0.5991), (0.8729, -0.9975, 0.6468), (0.8709, -1.113, 0.5991), (0.8701, -1.161, 0.4838), (0.8709, -1.113, 0.3685), (-2.433e-07, 0.765, 0.6265), (-2.433e-07, 0.245, 0.6265), (0.09899, 0.765, 0.5855), (0.09899, 0.245, 0.5855), (0.14, 0.765, 0.4865), (0.14, 0.245, 0.4865), (0.09899, 0.765, 0.3875), (0.09899, 0.245, 0.3875), (-2.433e-07, 0.765, 0.3465), (-2.433e-07, 0.245, 0.3465), (-0.099, 0.765, 0.3875), (-0.099, 0.245, 0.3875), (-0.14, 0.765, 0.4865), (-0.14, 0.245, 0.4865), (-0.099, 0.765, 0.5855), (-0.099, 0.245, 0.5855), (0.05002, 0.9049, 0.6265), (0.1188, 0.8337, 0.5855), (0.1473, 0.8042, 0.4865), (0.1188, 0.8337, 0.3875), (0.05002, 0.9049, 0.3465), (-0.0188, 0.976, 0.3875), (-0.0473, 1.006, 0.4865), (-0.0188, 0.976, 0.5855), (0.1443, 0.971, 0.6265), (0.1666, 0.8746, 0.5855), (0.1759, 0.8346, 0.4865), (0.1666, 0.8746, 0.3875), (0.1443, 0.971, 0.3465), (0.122, 1.067, 0.3875), (0.1128, 1.107, 0.4865), (0.122, 1.067, 0.5855), (0.2197, 0.9885, 0.6265), (0.2214, 0.8895, 0.5855), (0.2221, 0.8485, 0.4865), (0.2214, 0.8895, 0.3875), (0.2197, 0.9885, 0.3465), (0.218, 1.087, 0.3875), (0.2173, 1.128, 0.4865), (0.218, 1.087, 0.5855), (0.8272, 0.9989, 0.6265), (0.8289, 0.8999, 0.5855), (0.8296, 0.8589, 0.4865), (0.8289, 0.8999, 0.3875), (0.8272, 0.9989, 0.3465), (0.8255, 1.098, 0.3875), (0.8248, 1.139, 0.4865), (0.8255, 1.098, 0.5855), (0.8729, 0.991, 0.6468), (0.8749, 0.8758, 0.5991), (0.8757, 0.828, 0.4838), (0.8749, 0.8758, 0.3685), (0.8729, 0.991, 0.3207), (0.8709, 1.106, 0.3685), (0.8701, 1.154, 0.4838), (0.8709, 1.106, 0.5991), (3.56e-09, -0.14, 1.264), (3.56e-09, -0.14, 0.744), (0.09899, -0.099, 1.264), (0.09899, -0.09899, 0.744), (0.14, -8.653e-08, 1.264), (0.14, -4.107e-08, 0.744), (0.09899, 0.09899, 1.264), (0.09899, 0.09899, 0.744), (3.56e-09, 0.14, 1.264), (3.56e-09, 0.14, 0.744), (-0.09899, 0.09899, 1.264), (-0.09899, 0.09899, 0.744), (-0.14, -8.653e-08, 1.264), (-0.14, -4.107e-08, 0.744), (-0.09899, -0.099, 1.264), (-0.09899, -0.09899, 0.744), (0.05002, -0.14, 1.404), (0.1188, -0.099, 1.333), (0.1473, -8.995e-08, 1.303), (0.1188, 0.09899, 1.333), (0.05002, 0.14, 1.404), (-0.0188, 0.09899, 1.475), (-0.0473, -1.075e-07, 1.504), (-0.0188, -0.099, 1.475), (0.1443, -0.14, 1.47), (0.1666, -0.099, 1.374), (0.1759, -9.181e-08, 1.334), (0.1666, 0.09899, 1.374), (0.1443, 0.14, 1.47), (0.122, 0.09899, 1.566), (0.1128, -1.157e-07, 1.606), (0.122, -0.099, 1.566), (0.2197, -0.14, 1.487), (0.2214, -0.099, 1.388), (0.2221, -9.172e-08, 1.347), (0.2214, 0.09899, 1.388), (0.2197, 0.14, 1.487), (0.218, 0.09899, 1.586), (0.2173, -1.162e-07, 1.627), (0.218, -0.099, 1.586), (0.8272, -0.14, 1.498), (0.8289, -0.099, 1.399), (0.8296, -7.222e-08, 1.358), (0.8289, 0.09899, 1.399), (0.8272, 0.14, 1.498), (0.8255, 0.09899, 1.597), (0.8248, -9.669e-08, 1.638), (0.8255, -0.099, 1.597), (0.8729, -0.1631, 1.508), (0.8749, -0.1153, 1.393), (0.8757, -1.589e-07, 1.345), (0.8749, 0.1153, 1.393), (0.8729, 0.1631, 1.508), (0.8709, 0.1153, 1.624), (0.8701, -1.874e-07, 1.671), (0.8709, -0.1153, 1.624)], [], [(0, 1, 3, 2), (2, 3, 5, 4), (4, 5, 7, 6), (6, 7, 9, 8), (8, 9, 11, 10), (10, 11, 13, 12), (3, 1, 15, 13, 11, 9, 7, 5), (12, 13, 15, 14), (14, 15, 1, 0), (2, 4, 18, 17), (20, 21, 29, 28), (8, 10, 21, 20), (14, 0, 16, 23), (0, 2, 17, 16), (4, 6, 19, 18), (10, 12, 22, 21), (6, 8, 20, 19), (12, 14, 23, 22), (30, 31, 39, 38), (18, 19, 27, 26), (16, 17, 25, 24), (23, 16, 24, 31), (21, 22, 30, 29), (19, 20, 28, 27), (17, 18, 26, 25), (22, 23, 31, 30), (34, 35, 43, 42), (28, 29, 37, 36), (26, 27, 35, 34), (24, 25, 33, 32), (31, 24, 32, 39), (29, 30, 38, 37), (27, 28, 36, 35), (25, 26, 34, 33), (46, 47, 55, 54), (32, 33, 41, 40), (39, 32, 40, 47), (37, 38, 46, 45), (35, 36, 44, 43), (33, 34, 42, 41), (38, 39, 47, 46), (36, 37, 45, 44), (48, 49, 50, 51, 52, 53, 54, 55), (44, 45, 53, 52), (42, 43, 51, 50), (40, 41, 49, 48), (47, 40, 48, 55), (45, 46, 54, 53), (43, 44, 52, 51), (41, 42, 50, 49), (56, 57, 59, 58), (58, 59, 61, 60), (60, 61, 63, 62), (62, 63, 65, 64), (64, 65, 67, 66), (66, 67, 69, 68), (59, 57, 71, 69, 67, 65, 63, 61), (68, 69, 71, 70), (70, 71, 57, 56), (58, 60, 74, 73), (76, 77, 85, 84), (64, 66, 77, 76), (70, 56, 72, 79), (56, 58, 73, 72), (60, 62, 75, 74), (66, 68, 78, 77), (62, 64, 76, 75), (68, 70, 79, 78), (86, 87, 95, 94), (74, 75, 83, 82), (72, 73, 81, 80), (79, 72, 80, 87), (77, 78, 86, 85), (75, 76, 84, 83), (73, 74, 82, 81), (78, 79, 87, 86), (90, 91, 99, 98), (84, 85, 93, 92), (82, 83, 91, 90), (80, 81, 89, 88), (87, 80, 88, 95), (85, 86, 94, 93), (83, 84, 92, 91), (81, 82, 90, 89), (102, 103, 111, 110), (88, 89, 97, 96), (95, 88, 96, 103), (93, 94, 102, 101), (91, 92, 100, 99), (89, 90, 98, 97), (94, 95, 103, 102), (92, 93, 101, 100), (104, 105, 106, 107, 108, 109, 110, 111), (100, 101, 109, 108), (98, 99, 107, 106), (96, 97, 105, 104), (103, 96, 104, 111), (101, 102, 110, 109), (99, 100, 108, 107), (97, 98, 106, 105), (112, 113, 115, 114), (114, 115, 117, 116), (116, 117, 119, 118), (118, 119, 121, 120), (120, 121, 123, 122), (122, 123, 125, 124), (115, 113, 127, 125, 123, 121, 119, 117), (124, 125, 127, 126), (126, 127, 113, 112), (114, 116, 130, 129), (132, 133, 141, 140), (120, 122, 133, 132), (126, 112, 128, 135), (112, 114, 129, 128), (116, 118, 131, 130), (122, 124, 134, 133), (118, 120, 132, 131), (124, 126, 135, 134), (142, 143, 151, 150), (130, 131, 139, 138), (128, 129, 137, 136), (135, 128, 136, 143), (133, 134, 142, 141), (131, 132, 140, 139), (129, 130, 138, 137), (134, 135, 143, 142), (146, 147, 155, 154), (140, 141, 149, 148), (138, 139, 147, 146), (136, 137, 145, 144), (143, 136, 144, 151), (141, 142, 150, 149), (139, 140, 148, 147), (137, 138, 146, 145), (158, 159, 167, 166), (144, 145, 153, 152), (151, 144, 152, 159), (149, 150, 158, 157), (147, 148, 156, 155), (145, 146, 154, 153), (150, 151, 159, 158), (148, 149, 157, 156), (160, 161, 162, 163, 164, 165, 166, 167), (156, 157, 165, 164), (154, 155, 163, 162), (152, 153, 161, 160), (159, 152, 160, 167), (157, 158, 166, 165), (155, 156, 164, 163), (153, 154, 162, 161), (168, 169, 171, 170), (170, 171, 173, 172), (172, 173, 175, 174), (174, 175, 177, 176), (176, 177, 179, 178), (178, 179, 181, 180), (171, 169, 183, 181, 179, 177, 175, 173), (180, 181, 183, 182), (182, 183, 169, 168), (170, 172, 186, 185), (188, 189, 197, 196), (176, 178, 189, 188), (182, 168, 184, 191), (168, 170, 185, 184), (172, 174, 187, 186), (178, 180, 190, 189), (174, 176, 188, 187), (180, 182, 191, 190), (198, 199, 207, 206), (186, 187, 195, 194), (184, 185, 193, 192), (191, 184, 192, 199), (189, 190, 198, 197), (187, 188, 196, 195), (185, 186, 194, 193), (190, 191, 199, 198), (202, 203, 211, 210), (196, 197, 205, 204), (194, 195, 203, 202), (192, 193, 201, 200), (199, 192, 200, 207), (197, 198, 206, 205), (195, 196, 204, 203), (193, 194, 202, 201), (214, 215, 223, 222), (200, 201, 209, 208), (207, 200, 208, 215), (205, 206, 214, 213), (203, 204, 212, 211), (201, 202, 210, 209), (206, 207, 215, 214), (204, 205, 213, 212), (216, 217, 218, 219, 220, 221, 222, 223), (212, 213, 221, 220), (210, 211, 219, 218), (208, 209, 217, 216), (215, 208, 216, 223), (213, 214, 222, 221), (211, 212, 220, 219), (209, 210, 218, 217)])
_uv = me_cylinder_011.uv_layers.new(name='UVMap')
_uv.uv.foreach_set('vector', [1.0, 0.5, 1.0, 1.0, 0.875, 1.0, 0.875, 0.5, 0.875, 0.5, 0.875, 1.0, 0.75, 1.0, 0.75, 0.5, 0.75, 0.5, 0.75, 1.0, 0.625, 1.0, 0.625, 0.5, 0.625, 0.5, 0.625, 1.0, 0.5, 1.0, 0.5, 0.5, 0.5, 0.5, 0.5, 1.0, 0.375, 1.0, 0.375, 0.5, 0.375, 0.5, 0.375, 1.0, 0.25, 1.0, 0.25, 0.5, 0.4197, 0.4197, 0.25, 0.49, 0.08029, 0.4197, 0.01, 0.25, 0.08029, 0.08029, 0.25, 0.01, 0.4197, 0.08029, 0.49, 0.25, 0.25, 0.5, 0.25, 1.0, 0.125, 1.0, 0.125, 0.5, 0.125, 0.5, 0.125, 1.0, 0.0, 1.0, 0.0, 0.5, 0.875, 0.5, 0.75, 0.5, 0.75, 0.5, 0.875, 0.5, 0.5, 0.5, 0.375, 0.5, 0.375, 0.5, 0.5, 0.5, 0.5, 0.5, 0.375, 0.5, 0.375, 0.5, 0.5, 0.5, 0.125, 0.5, 0.0, 0.5, 0.0, 0.5, 0.125, 0.5, 1.0, 0.5, 0.875, 0.5, 0.875, 0.5, 1.0, 0.5, 0.75, 0.5, 0.625, 0.5, 0.625, 0.5, 0.75, 0.5, 0.375, 0.5, 0.25, 0.5, 0.25, 0.5, 0.375, 0.5, 0.625, 0.5, 0.5, 0.5, 0.5, 0.5, 0.625, 0.5, 0.25, 0.5, 0.125, 0.5, 0.125, 0.5, 0.25, 0.5, 0.25, 0.5, 0.125, 0.5, 0.125, 0.5, 0.25, 0.5, 0.75, 0.5, 0.625, 0.5, 0.625, 0.5, 0.75, 0.5, 1.0, 0.5, 0.875, 0.5, 0.875, 0.5, 1.0, 0.5, 0.125, 0.5, 0.0, 0.5, 0.0, 0.5, 0.125, 0.5, 0.375, 0.5, 0.25, 0.5, 0.25, 0.5, 0.375, 0.5, 0.625, 0.5, 0.5, 0.5, 0.5, 0.5, 0.625, 0.5, 0.875, 0.5, 0.75, 0.5, 0.75, 0.5, 0.875, 0.5, 0.25, 0.5, 0.125, 0.5, 0.125, 0.5, 0.25, 0.5, 0.75, 0.5, 0.625, 0.5, 0.625, 0.5, 0.75, 0.5, 0.5, 0.5, 0.375, 0.5, 0.375, 0.5, 0.5, 0.5, 0.75, 0.5, 0.625, 0.5, 0.625, 0.5, 0.75, 0.5, 1.0, 0.5, 0.875, 0.5, 0.875, 0.5, 1.0, 0.5, 0.125, 0.5, 0.0, 0.5, 0.0, 0.5, 0.125, 0.5, 0.375, 0.5, 0.25, 0.5, 0.25, 0.5, 0.375, 0.5, 0.625, 0.5, 0.5, 0.5, 0.5, 0.5, 0.625, 0.5, 0.875, 0.5, 0.75, 0.5, 0.75, 0.5, 0.875, 0.5, 0.25, 0.5, 0.125, 0.5, 0.125, 0.5, 0.25, 0.5, 1.0, 0.5, 0.875, 0.5, 0.875, 0.5, 1.0, 0.5, 0.125, 0.5, 0.0, 0.5, 0.0, 0.5, 0.125, 0.5, 0.375, 0.5, 0.25, 0.5, 0.25, 0.5, 0.375, 0.5, 0.625, 0.5, 0.5, 0.5, 0.5, 0.5, 0.625, 0.5, 0.875, 0.5, 0.75, 0.5, 0.75, 0.5, 0.875, 0.5, 0.25, 0.5, 0.125, 0.5, 0.125, 0.5, 0.25, 0.5, 0.5, 0.5, 0.375, 0.5, 0.375, 0.5, 0.5, 0.5, 0.75, 0.49, 0.9197, 0.4197, 0.99, 0.25, 0.9197, 0.08029, 0.75, 0.01, 0.5803, 0.08029, 0.51, 0.25, 0.5803, 0.4197, 0.5, 0.5, 0.375, 0.5, 0.375, 0.5, 0.5, 0.5, 0.75, 0.5, 0.625, 0.5, 0.625, 0.5, 0.75, 0.5, 1.0, 0.5, 0.875, 0.5, 0.875, 0.5, 1.0, 0.5, 0.125, 0.5, 0.0, 0.5, 0.0, 0.5, 0.125, 0.5, 0.375, 0.5, 0.25, 0.5, 0.25, 0.5, 0.375, 0.5, 0.625, 0.5, 0.5, 0.5, 0.5, 0.5, 0.625, 0.5, 0.875, 0.5, 0.75, 0.5, 0.75, 0.5, 0.875, 0.5, 1.0, 0.5, 1.0, 1.0, 0.875, 1.0, 0.875, 0.5, 0.875, 0.5, 0.875, 1.0, 0.75, 1.0, 0.75, 0.5, 0.75, 0.5, 0.75, 1.0, 0.625, 1.0, 0.625, 0.5, 0.625, 0.5, 0.625, 1.0, 0.5, 1.0, 0.5, 0.5, 0.5, 0.5, 0.5, 1.0, 0.375, 1.0, 0.375, 0.5, 0.375, 0.5, 0.375, 1.0, 0.25, 1.0, 0.25, 0.5, 0.4197, 0.4197, 0.25, 0.49, 0.08029, 0.4197, 0.01, 0.25, 0.08029, 0.08029, 0.25, 0.01, 0.4197, 0.08029, 0.49, 0.25, 0.25, 0.5, 0.25, 1.0, 0.125, 1.0, 0.125, 0.5, 0.125, 0.5, 0.125, 1.0, 0.0, 1.0, 0.0, 0.5, 0.875, 0.5, 0.75, 0.5, 0.75, 0.5, 0.875, 0.5, 0.5, 0.5, 0.375, 0.5, 0.375, 0.5, 0.5, 0.5, 0.5, 0.5, 0.375, 0.5, 0.375, 0.5, 0.5, 0.5, 0.125, 0.5, 0.0, 0.5, 0.0, 0.5, 0.125, 0.5, 1.0, 0.5, 0.875, 0.5, 0.875, 0.5, 1.0, 0.5, 0.75, 0.5, 0.625, 0.5, 0.625, 0.5, 0.75, 0.5, 0.375, 0.5, 0.25, 0.5, 0.25, 0.5, 0.375, 0.5, 0.625, 0.5, 0.5, 0.5, 0.5, 0.5, 0.625, 0.5, 0.25, 0.5, 0.125, 0.5, 0.125, 0.5, 0.25, 0.5, 0.25, 0.5, 0.125, 0.5, 0.125, 0.5, 0.25, 0.5, 0.75, 0.5, 0.625, 0.5, 0.625, 0.5, 0.75, 0.5, 1.0, 0.5, 0.875, 0.5, 0.875, 0.5, 1.0, 0.5, 0.125, 0.5, 0.0, 0.5, 0.0, 0.5, 0.125, 0.5, 0.375, 0.5, 0.25, 0.5, 0.25, 0.5, 0.375, 0.5, 0.625, 0.5, 0.5, 0.5, 0.5, 0.5, 0.625, 0.5, 0.875, 0.5, 0.75, 0.5, 0.75, 0.5, 0.875, 0.5, 0.25, 0.5, 0.125, 0.5, 0.125, 0.5, 0.25, 0.5, 0.75, 0.5, 0.625, 0.5, 0.625, 0.5, 0.75, 0.5, 0.5, 0.5, 0.375, 0.5, 0.375, 0.5, 0.5, 0.5, 0.75, 0.5, 0.625, 0.5, 0.625, 0.5, 0.75, 0.5, 1.0, 0.5, 0.875, 0.5, 0.875, 0.5, 1.0, 0.5, 0.125, 0.5, 0.0, 0.5, 0.0, 0.5, 0.125, 0.5, 0.375, 0.5, 0.25, 0.5, 0.25, 0.5, 0.375, 0.5, 0.625, 0.5, 0.5, 0.5, 0.5, 0.5, 0.625, 0.5, 0.875, 0.5, 0.75, 0.5, 0.75, 0.5, 0.875, 0.5, 0.25, 0.5, 0.125, 0.5, 0.125, 0.5, 0.25, 0.5, 1.0, 0.5, 0.875, 0.5, 0.875, 0.5, 1.0, 0.5, 0.125, 0.5, 0.0, 0.5, 0.0, 0.5, 0.125, 0.5, 0.375, 0.5, 0.25, 0.5, 0.25, 0.5, 0.375, 0.5, 0.625, 0.5, 0.5, 0.5, 0.5, 0.5, 0.625, 0.5, 0.875, 0.5, 0.75, 0.5, 0.75, 0.5, 0.875, 0.5, 0.25, 0.5, 0.125, 0.5, 0.125, 0.5, 0.25, 0.5, 0.5, 0.5, 0.375, 0.5, 0.375, 0.5, 0.5, 0.5, 0.75, 0.49, 0.9197, 0.4197, 0.99, 0.25, 0.9197, 0.08029, 0.75, 0.01, 0.5803, 0.08029, 0.51, 0.25, 0.5803, 0.4197, 0.5, 0.5, 0.375, 0.5, 0.375, 0.5, 0.5, 0.5, 0.75, 0.5, 0.625, 0.5, 0.625, 0.5, 0.75, 0.5, 1.0, 0.5, 0.875, 0.5, 0.875, 0.5, 1.0, 0.5, 0.125, 0.5, 0.0, 0.5, 0.0, 0.5, 0.125, 0.5, 0.375, 0.5, 0.25, 0.5, 0.25, 0.5, 0.375, 0.5, 0.625, 0.5, 0.5, 0.5, 0.5, 0.5, 0.625, 0.5, 0.875, 0.5, 0.75, 0.5, 0.75, 0.5, 0.875, 0.5, 1.0, 0.5, 1.0, 1.0, 0.875, 1.0, 0.875, 0.5, 0.875, 0.5, 0.875, 1.0, 0.75, 1.0, 0.75, 0.5, 0.75, 0.5, 0.75, 1.0, 0.625, 1.0, 0.625, 0.5, 0.625, 0.5, 0.625, 1.0, 0.5, 1.0, 0.5, 0.5, 0.5, 0.5, 0.5, 1.0, 0.375, 1.0, 0.375, 0.5, 0.375, 0.5, 0.375, 1.0, 0.25, 1.0, 0.25, 0.5, 0.4197, 0.4197, 0.25, 0.49, 0.08029, 0.4197, 0.01, 0.25, 0.08029, 0.08029, 0.25, 0.01, 0.4197, 0.08029, 0.49, 0.25, 0.25, 0.5, 0.25, 1.0, 0.125, 1.0, 0.125, 0.5, 0.125, 0.5, 0.125, 1.0, 0.0, 1.0, 0.0, 0.5, 0.875, 0.5, 0.75, 0.5, 0.75, 0.5, 0.875, 0.5, 0.5, 0.5, 0.375, 0.5, 0.375, 0.5, 0.5, 0.5, 0.5, 0.5, 0.375, 0.5, 0.375, 0.5, 0.5, 0.5, 0.125, 0.5, 0.0, 0.5, 0.0, 0.5, 0.125, 0.5, 1.0, 0.5, 0.875, 0.5, 0.875, 0.5, 1.0, 0.5, 0.75, 0.5, 0.625, 0.5, 0.625, 0.5, 0.75, 0.5, 0.375, 0.5, 0.25, 0.5, 0.25, 0.5, 0.375, 0.5, 0.625, 0.5, 0.5, 0.5, 0.5, 0.5, 0.625, 0.5, 0.25, 0.5, 0.125, 0.5, 0.125, 0.5, 0.25, 0.5, 0.25, 0.5, 0.125, 0.5, 0.125, 0.5, 0.25, 0.5, 0.75, 0.5, 0.625, 0.5, 0.625, 0.5, 0.75, 0.5, 1.0, 0.5, 0.875, 0.5, 0.875, 0.5, 1.0, 0.5, 0.125, 0.5, 0.0, 0.5, 0.0, 0.5, 0.125, 0.5, 0.375, 0.5, 0.25, 0.5, 0.25, 0.5, 0.375, 0.5, 0.625, 0.5, 0.5, 0.5, 0.5, 0.5, 0.625, 0.5, 0.875, 0.5, 0.75, 0.5, 0.75, 0.5, 0.875, 0.5, 0.25, 0.5, 0.125, 0.5, 0.125, 0.5, 0.25, 0.5, 0.75, 0.5, 0.625, 0.5, 0.625, 0.5, 0.75, 0.5, 0.5, 0.5, 0.375, 0.5, 0.375, 0.5, 0.5, 0.5, 0.75, 0.5, 0.625, 0.5, 0.625, 0.5, 0.75, 0.5, 1.0, 0.5, 0.875, 0.5, 0.875, 0.5, 1.0, 0.5, 0.125, 0.5, 0.0, 0.5, 0.0, 0.5, 0.125, 0.5, 0.375, 0.5, 0.25, 0.5, 0.25, 0.5, 0.375, 0.5, 0.625, 0.5, 0.5, 0.5, 0.5, 0.5, 0.625, 0.5, 0.875, 0.5, 0.75, 0.5, 0.75, 0.5, 0.875, 0.5, 0.25, 0.5, 0.125, 0.5, 0.125, 0.5, 0.25, 0.5, 1.0, 0.5, 0.875, 0.5, 0.875, 0.5, 1.0, 0.5, 0.125, 0.5, 0.0, 0.5, 0.0, 0.5, 0.125, 0.5, 0.375, 0.5, 0.25, 0.5, 0.25, 0.5, 0.375, 0.5, 0.625, 0.5, 0.5, 0.5, 0.5, 0.5, 0.625, 0.5, 0.875, 0.5, 0.75, 0.5, 0.75, 0.5, 0.875, 0.5, 0.25, 0.5, 0.125, 0.5, 0.125, 0.5, 0.25, 0.5, 0.5, 0.5, 0.375, 0.5, 0.375, 0.5, 0.5, 0.5, 0.75, 0.49, 0.9197, 0.4197, 0.99, 0.25, 0.9197, 0.08029, 0.75, 0.01, 0.5803, 0.08029, 0.51, 0.25, 0.5803, 0.4197, 0.5, 0.5, 0.375, 0.5, 0.375, 0.5, 0.5, 0.5, 0.75, 0.5, 0.625, 0.5, 0.625, 0.5, 0.75, 0.5, 1.0, 0.5, 0.875, 0.5, 0.875, 0.5, 1.0, 0.5, 0.125, 0.5, 0.0, 0.5, 0.0, 0.5, 0.125, 0.5, 0.375, 0.5, 0.25, 0.5, 0.25, 0.5, 0.375, 0.5, 0.625, 0.5, 0.5, 0.5, 0.5, 0.5, 0.625, 0.5, 0.875, 0.5, 0.75, 0.5, 0.75, 0.5, 0.875, 0.5, 1.0, 0.5, 1.0, 1.0, 0.875, 1.0, 0.875, 0.5, 0.875, 0.5, 0.875, 1.0, 0.75, 1.0, 0.75, 0.5, 0.75, 0.5, 0.75, 1.0, 0.625, 1.0, 0.625, 0.5, 0.625, 0.5, 0.625, 1.0, 0.5, 1.0, 0.5, 0.5, 0.5, 0.5, 0.5, 1.0, 0.375, 1.0, 0.375, 0.5, 0.375, 0.5, 0.375, 1.0, 0.25, 1.0, 0.25, 0.5, 0.4197, 0.4197, 0.25, 0.49, 0.08029, 0.4197, 0.01, 0.25, 0.08029, 0.08029, 0.25, 0.01, 0.4197, 0.08029, 0.49, 0.25, 0.25, 0.5, 0.25, 1.0, 0.125, 1.0, 0.125, 0.5, 0.125, 0.5, 0.125, 1.0, 0.0, 1.0, 0.0, 0.5, 0.875, 0.5, 0.75, 0.5, 0.75, 0.5, 0.875, 0.5, 0.5, 0.5, 0.375, 0.5, 0.375, 0.5, 0.5, 0.5, 0.5, 0.5, 0.375, 0.5, 0.375, 0.5, 0.5, 0.5, 0.125, 0.5, 0.0, 0.5, 0.0, 0.5, 0.125, 0.5, 1.0, 0.5, 0.875, 0.5, 0.875, 0.5, 1.0, 0.5, 0.75, 0.5, 0.625, 0.5, 0.625, 0.5, 0.75, 0.5, 0.375, 0.5, 0.25, 0.5, 0.25, 0.5, 0.375, 0.5, 0.625, 0.5, 0.5, 0.5, 0.5, 0.5, 0.625, 0.5, 0.25, 0.5, 0.125, 0.5, 0.125, 0.5, 0.25, 0.5, 0.25, 0.5, 0.125, 0.5, 0.125, 0.5, 0.25, 0.5, 0.75, 0.5, 0.625, 0.5, 0.625, 0.5, 0.75, 0.5, 1.0, 0.5, 0.875, 0.5, 0.875, 0.5, 1.0, 0.5, 0.125, 0.5, 0.0, 0.5, 0.0, 0.5, 0.125, 0.5, 0.375, 0.5, 0.25, 0.5, 0.25, 0.5, 0.375, 0.5, 0.625, 0.5, 0.5, 0.5, 0.5, 0.5, 0.625, 0.5, 0.875, 0.5, 0.75, 0.5, 0.75, 0.5, 0.875, 0.5, 0.25, 0.5, 0.125, 0.5, 0.125, 0.5, 0.25, 0.5, 0.75, 0.5, 0.625, 0.5, 0.625, 0.5, 0.75, 0.5, 0.5, 0.5, 0.375, 0.5, 0.375, 0.5, 0.5, 0.5, 0.75, 0.5, 0.625, 0.5, 0.625, 0.5, 0.75, 0.5, 1.0, 0.5, 0.875, 0.5, 0.875, 0.5, 1.0, 0.5, 0.125, 0.5, 0.0, 0.5, 0.0, 0.5, 0.125, 0.5, 0.375, 0.5, 0.25, 0.5, 0.25, 0.5, 0.375, 0.5, 0.625, 0.5, 0.5, 0.5, 0.5, 0.5, 0.625, 0.5, 0.875, 0.5, 0.75, 0.5, 0.75, 0.5, 0.875, 0.5, 0.25, 0.5, 0.125, 0.5, 0.125, 0.5, 0.25, 0.5, 1.0, 0.5, 0.875, 0.5, 0.875, 0.5, 1.0, 0.5, 0.125, 0.5, 0.0, 0.5, 0.0, 0.5, 0.125, 0.5, 0.375, 0.5, 0.25, 0.5, 0.25, 0.5, 0.375, 0.5, 0.625, 0.5, 0.5, 0.5, 0.5, 0.5, 0.625, 0.5, 0.875, 0.5, 0.75, 0.5, 0.75, 0.5, 0.875, 0.5, 0.25, 0.5, 0.125, 0.5, 0.125, 0.5, 0.25, 0.5, 0.5, 0.5, 0.375, 0.5, 0.375, 0.5, 0.5, 0.5, 0.75, 0.49, 0.9197, 0.4197, 0.99, 0.25, 0.9197, 0.08029, 0.75, 0.01, 0.5803, 0.08029, 0.51, 0.25, 0.5803, 0.4197, 0.5, 0.5, 0.375, 0.5, 0.375, 0.5, 0.5, 0.5, 0.75, 0.5, 0.625, 0.5, 0.625, 0.5, 0.75, 0.5, 1.0, 0.5, 0.875, 0.5, 0.875, 0.5, 1.0, 0.5, 0.125, 0.5, 0.0, 0.5, 0.0, 0.5, 0.125, 0.5, 0.375, 0.5, 0.25, 0.5, 0.25, 0.5, 0.375, 0.5, 0.625, 0.5, 0.5, 0.5, 0.5, 0.5, 0.625, 0.5, 0.875, 0.5, 0.75, 0.5, 0.75, 0.5, 0.875, 0.5])
me_cylinder_011.update()

# ---- objects
ob_post = bpy.data.objects.new('post', me_cylinder)
ob_feet = bpy.data.objects.new('feet', me_cylinder_007)
ob_hooks = bpy.data.objects.new('hooks', me_cylinder_011)

# ---- transforms, parenting, visibility, modifiers, constraints
ob_post.location = (0.001103, 0.09123, 2.593)
ob_post.rotation_euler = (0.0, -0.0, -0.3491)
ob_post.scale = (0.366, 0.366, 0.366)
ob_feet.location = (0.002565, 0.2308, 1.564)
ob_feet.rotation_euler = (-4.712, 1.571, 0.0)
ob_feet.scale = (0.2763, 0.2763, 0.2763)
ob_hooks.location = (0.002565, 0.1935, 3.204)
ob_hooks.rotation_euler = (-4.712, 4.712, 0.0)
ob_hooks.scale = (0.2007, 0.2007, 0.2007)

# ---- collection membership
col_collection.objects.link(ob_post)
col_collection.objects.link(ob_feet)
col_collection.objects.link(ob_hooks)

# ---- scene / render settings (as saved in the file)
scene.frame_start = 1; scene.frame_end = 250; scene.frame_set(1)
scene.render.engine = 'BLENDER_EEVEE_NEXT'
scene.cycles.sampling_pattern = 'TABULATED_SOBOL'
scene.cycles.use_light_tree = False
scene.view_settings.view_transform = 'Filmic'
bpy.context.view_layer.update()

# ---- added for rendering (the .blend has no active camera and no usable light): camera, sun
cam_auto = bpy.data.cameras.new('AutoCamera')
cam_auto.lens = 50.0
cam_auto.sensor_width = 36.0
cam_auto.clip_end = 1000.0
ob_auto_camera = bpy.data.objects.new('AutoCamera', cam_auto)
scene.collection.objects.link(ob_auto_camera)
ob_auto_camera.location = (2.35888, -2.73543, 4.4009)
ob_auto_camera.rotation_euler = (1.09748, -7.21219e-08, 0.694738)
scene.camera = ob_auto_camera
light_auto_sun = bpy.data.lights.new('AutoSun', 'SUN')
light_auto_sun.energy = 3.0
light_auto_sun.angle = 0.0523599
ob_auto_sun = bpy.data.objects.new('AutoSun', light_auto_sun)
scene.collection.objects.link(ob_auto_sun)
ob_auto_sun.rotation_euler = (0.872665, 0.174533, 0.523599)
bpy.context.view_layer.update()
